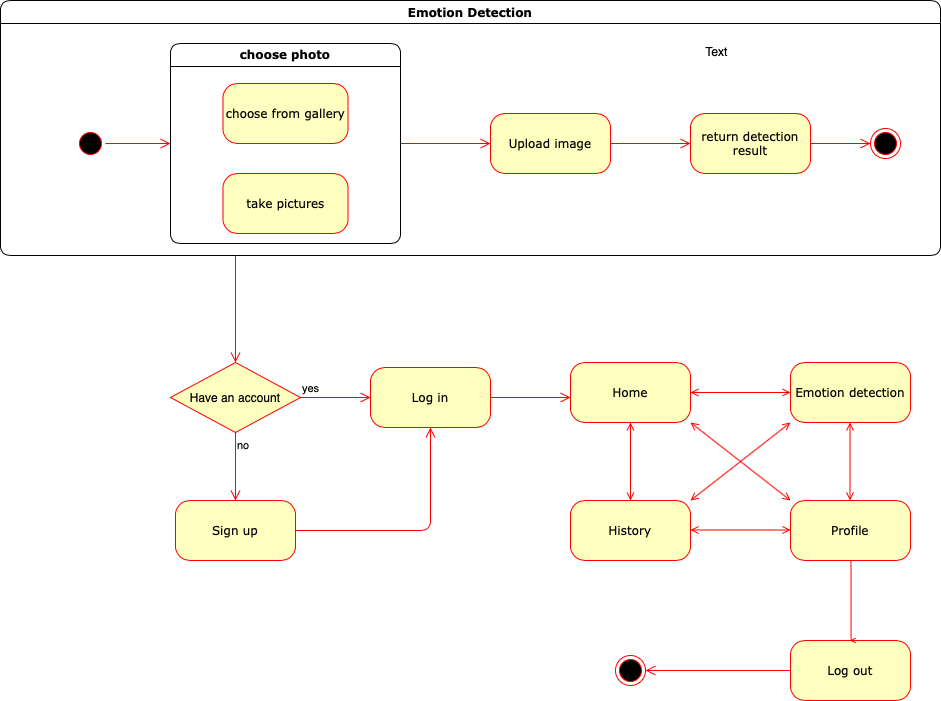

The diagram above was exported from draw.io. Its source (the exported page's mxGraphModel, read from the mxfile embedded in the PNG):
<mxGraphModel dx="1113" dy="779" grid="1" gridSize="10" guides="1" tooltips="1" connect="1" arrows="1" fold="1" page="1" pageScale="1" pageWidth="1100" pageHeight="850" background="#ffffff" math="0" shadow="0">
  <root>
    <mxCell id="0" />
    <mxCell id="1" parent="0" />
    <mxCell id="2a3bc250acf0617d-7" value="Emotion Detection" style="swimlane;whiteSpace=wrap;html=1;rounded=1;shadow=0;comic=0;labelBackgroundColor=none;strokeWidth=1;fontFamily=Verdana;fontSize=12;align=center;" parent="1" vertex="1">
      <mxGeometry x="80" y="80" width="940" height="255" as="geometry">
        <mxRectangle x="95" y="495" width="100" height="23" as="alternateBounds" />
      </mxGeometry>
    </mxCell>
    <mxCell id="24f968d109e7d6b4-3" value="" style="ellipse;html=1;shape=endState;fillColor=#000000;strokeColor=#ff0000;rounded=1;shadow=0;comic=0;labelBackgroundColor=none;fontFamily=Verdana;fontSize=12;fontColor=#000000;align=center;" parent="2a3bc250acf0617d-7" vertex="1">
      <mxGeometry x="870" y="128" width="30" height="30" as="geometry" />
    </mxCell>
    <mxCell id="3cde6dad864a17aa-9" style="edgeStyle=elbowEdgeStyle;html=1;labelBackgroundColor=none;endArrow=open;endSize=8;strokeColor=#ff0000;fontFamily=Verdana;fontSize=12;align=left;entryX=0;entryY=0.5;entryDx=0;entryDy=0;exitX=0.5;exitY=0;exitDx=0;exitDy=0;" parent="2a3bc250acf0617d-7" source="2a3bc250acf0617d-3" target="xmqP_1fGNywyDWS90Zhw-2" edge="1">
      <mxGeometry relative="1" as="geometry">
        <mxPoint x="215" y="143" as="targetPoint" />
      </mxGeometry>
    </mxCell>
    <mxCell id="2a3bc250acf0617d-3" value="" style="ellipse;html=1;shape=startState;fillColor=#000000;strokeColor=#ff0000;rounded=1;shadow=0;comic=0;labelBackgroundColor=none;fontFamily=Verdana;fontSize=12;fontColor=#000000;align=center;direction=south;" parent="2a3bc250acf0617d-7" vertex="1">
      <mxGeometry x="75" y="128" width="30" height="30" as="geometry" />
    </mxCell>
    <mxCell id="3cde6dad864a17aa-11" style="edgeStyle=elbowEdgeStyle;html=1;labelBackgroundColor=none;endArrow=open;endSize=8;strokeColor=#ff0000;fontFamily=Verdana;fontSize=12;align=left;exitX=1;exitY=0.5;exitDx=0;exitDy=0;" parent="2a3bc250acf0617d-7" source="xmqP_1fGNywyDWS90Zhw-2" target="3cde6dad864a17aa-2" edge="1">
      <mxGeometry relative="1" as="geometry">
        <mxPoint x="520" y="143" as="sourcePoint" />
        <Array as="points" />
      </mxGeometry>
    </mxCell>
    <mxCell id="3cde6dad864a17aa-12" style="edgeStyle=elbowEdgeStyle;html=1;labelBackgroundColor=none;endArrow=open;endSize=8;strokeColor=#ff0000;fontFamily=Verdana;fontSize=12;align=left;entryX=0;entryY=0.5;entryDx=0;entryDy=0;" parent="2a3bc250acf0617d-7" source="3cde6dad864a17aa-2" target="xmqP_1fGNywyDWS90Zhw-15" edge="1">
      <mxGeometry relative="1" as="geometry" />
    </mxCell>
    <mxCell id="3cde6dad864a17aa-2" value="Upload image" style="rounded=1;whiteSpace=wrap;html=1;arcSize=24;fillColor=#ffffc0;strokeColor=#ff0000;shadow=0;comic=0;labelBackgroundColor=none;fontFamily=Verdana;fontSize=12;fontColor=#000000;align=center;" parent="2a3bc250acf0617d-7" vertex="1">
      <mxGeometry x="490" y="113" width="120" height="60" as="geometry" />
    </mxCell>
    <mxCell id="xmqP_1fGNywyDWS90Zhw-2" value="choose photo" style="swimlane;whiteSpace=wrap;html=1;rounded=1;shadow=0;comic=0;labelBackgroundColor=none;strokeWidth=1;fontFamily=Verdana;fontSize=12;align=center;" vertex="1" parent="2a3bc250acf0617d-7">
      <mxGeometry x="170" y="43" width="230" height="200" as="geometry">
        <mxRectangle x="95" y="495" width="100" height="23" as="alternateBounds" />
      </mxGeometry>
    </mxCell>
    <mxCell id="xmqP_1fGNywyDWS90Zhw-4" value="choose from gallery" style="rounded=1;whiteSpace=wrap;html=1;arcSize=24;fillColor=#ffffc0;strokeColor=#ff0000;shadow=0;comic=0;labelBackgroundColor=none;fontFamily=Verdana;fontSize=12;fontColor=#000000;align=center;" vertex="1" parent="xmqP_1fGNywyDWS90Zhw-2">
      <mxGeometry x="52.5" y="40" width="125" height="60" as="geometry" />
    </mxCell>
    <mxCell id="xmqP_1fGNywyDWS90Zhw-9" value="take pictures" style="rounded=1;whiteSpace=wrap;html=1;arcSize=24;fillColor=#ffffc0;strokeColor=#ff0000;shadow=0;comic=0;labelBackgroundColor=none;fontFamily=Verdana;fontSize=12;fontColor=#000000;align=center;" vertex="1" parent="xmqP_1fGNywyDWS90Zhw-2">
      <mxGeometry x="52.5" y="130" width="125" height="60" as="geometry" />
    </mxCell>
    <mxCell id="xmqP_1fGNywyDWS90Zhw-15" value="return detection result" style="rounded=1;whiteSpace=wrap;html=1;arcSize=24;fillColor=#ffffc0;strokeColor=#ff0000;shadow=0;comic=0;labelBackgroundColor=none;fontFamily=Verdana;fontSize=12;fontColor=#000000;align=center;" vertex="1" parent="2a3bc250acf0617d-7">
      <mxGeometry x="690" y="113" width="120" height="60" as="geometry" />
    </mxCell>
    <mxCell id="xmqP_1fGNywyDWS90Zhw-18" style="edgeStyle=elbowEdgeStyle;html=1;labelBackgroundColor=none;endArrow=open;endSize=8;strokeColor=#ff0000;fontFamily=Verdana;fontSize=12;align=left;entryX=0;entryY=0.5;entryDx=0;entryDy=0;exitX=1;exitY=0.5;exitDx=0;exitDy=0;" edge="1" parent="2a3bc250acf0617d-7" source="xmqP_1fGNywyDWS90Zhw-15" target="24f968d109e7d6b4-3">
      <mxGeometry relative="1" as="geometry">
        <mxPoint x="630" y="163" as="sourcePoint" />
        <mxPoint x="710" y="163" as="targetPoint" />
      </mxGeometry>
    </mxCell>
    <mxCell id="xmqP_1fGNywyDWS90Zhw-19" value="Home" style="rounded=1;whiteSpace=wrap;html=1;arcSize=24;fillColor=#ffffc0;strokeColor=#ff0000;shadow=0;comic=0;labelBackgroundColor=none;fontFamily=Verdana;fontSize=12;fontColor=#000000;align=center;" vertex="1" parent="1">
      <mxGeometry x="650" y="442" width="120" height="60" as="geometry" />
    </mxCell>
    <mxCell id="xmqP_1fGNywyDWS90Zhw-20" value="Log in" style="rounded=1;whiteSpace=wrap;html=1;arcSize=24;fillColor=#ffffc0;strokeColor=#ff0000;shadow=0;comic=0;labelBackgroundColor=none;fontFamily=Verdana;fontSize=12;fontColor=#000000;align=center;" vertex="1" parent="1">
      <mxGeometry x="450" y="447" width="120" height="60" as="geometry" />
    </mxCell>
    <mxCell id="xmqP_1fGNywyDWS90Zhw-21" value="Sign up" style="rounded=1;whiteSpace=wrap;html=1;arcSize=24;fillColor=#ffffc0;strokeColor=#ff0000;shadow=0;comic=0;labelBackgroundColor=none;fontFamily=Verdana;fontSize=12;fontColor=#000000;align=center;" vertex="1" parent="1">
      <mxGeometry x="255" y="580" width="120" height="60" as="geometry" />
    </mxCell>
    <mxCell id="xmqP_1fGNywyDWS90Zhw-22" value="Have an account" style="rhombus;whiteSpace=wrap;html=1;fillColor=#ffffc0;strokeColor=#ff0000;" vertex="1" parent="1">
      <mxGeometry x="250" y="442" width="130" height="70" as="geometry" />
    </mxCell>
    <mxCell id="xmqP_1fGNywyDWS90Zhw-23" value="yes" style="edgeStyle=orthogonalEdgeStyle;html=1;align=left;verticalAlign=bottom;endArrow=open;endSize=8;strokeColor=#ff0000;entryX=0;entryY=0.5;entryDx=0;entryDy=0;" edge="1" source="xmqP_1fGNywyDWS90Zhw-22" parent="1" target="xmqP_1fGNywyDWS90Zhw-20">
      <mxGeometry x="-1" relative="1" as="geometry">
        <mxPoint x="440" y="477" as="targetPoint" />
      </mxGeometry>
    </mxCell>
    <mxCell id="xmqP_1fGNywyDWS90Zhw-24" value="no" style="edgeStyle=orthogonalEdgeStyle;html=1;align=left;verticalAlign=top;endArrow=open;endSize=8;strokeColor=#ff0000;entryX=0.5;entryY=0;entryDx=0;entryDy=0;" edge="1" source="xmqP_1fGNywyDWS90Zhw-22" parent="1" target="xmqP_1fGNywyDWS90Zhw-21">
      <mxGeometry x="-1" relative="1" as="geometry">
        <mxPoint x="315" y="590" as="targetPoint" />
      </mxGeometry>
    </mxCell>
    <mxCell id="xmqP_1fGNywyDWS90Zhw-26" style="edgeStyle=elbowEdgeStyle;html=1;labelBackgroundColor=none;endArrow=open;endSize=8;strokeColor=#ff0000;fontFamily=Verdana;fontSize=12;align=left;exitX=1;exitY=0.5;exitDx=0;exitDy=0;entryX=0.5;entryY=1;entryDx=0;entryDy=0;" edge="1" parent="1" source="xmqP_1fGNywyDWS90Zhw-21" target="xmqP_1fGNywyDWS90Zhw-20">
      <mxGeometry relative="1" as="geometry">
        <mxPoint x="570" y="243" as="sourcePoint" />
        <mxPoint x="510" y="525" as="targetPoint" />
        <Array as="points">
          <mxPoint x="510" y="570" />
        </Array>
      </mxGeometry>
    </mxCell>
    <mxCell id="xmqP_1fGNywyDWS90Zhw-27" style="edgeStyle=elbowEdgeStyle;html=1;labelBackgroundColor=none;endArrow=open;endSize=8;strokeColor=#ff0000;fontFamily=Verdana;fontSize=12;align=left;entryX=0.5;entryY=0;entryDx=0;entryDy=0;exitX=0.25;exitY=1;exitDx=0;exitDy=0;" edge="1" parent="1" source="2a3bc250acf0617d-7" target="xmqP_1fGNywyDWS90Zhw-22">
      <mxGeometry relative="1" as="geometry">
        <mxPoint x="240" y="340" as="sourcePoint" />
        <mxPoint x="260" y="233" as="targetPoint" />
        <Array as="points">
          <mxPoint x="315" y="400" />
        </Array>
      </mxGeometry>
    </mxCell>
    <mxCell id="xmqP_1fGNywyDWS90Zhw-28" style="edgeStyle=elbowEdgeStyle;html=1;labelBackgroundColor=none;endArrow=open;endSize=8;strokeColor=#ff0000;fontFamily=Verdana;fontSize=12;align=left;exitX=1;exitY=0.5;exitDx=0;exitDy=0;" edge="1" parent="1" source="xmqP_1fGNywyDWS90Zhw-20">
      <mxGeometry relative="1" as="geometry">
        <mxPoint x="324.9999999999998" y="327" as="sourcePoint" />
        <mxPoint x="650" y="477" as="targetPoint" />
        <Array as="points">
          <mxPoint x="620" y="442" />
          <mxPoint x="650" y="492" />
        </Array>
      </mxGeometry>
    </mxCell>
    <mxCell id="xmqP_1fGNywyDWS90Zhw-31" value="Emotion detection" style="rounded=1;whiteSpace=wrap;html=1;arcSize=24;fillColor=#ffffc0;strokeColor=#ff0000;shadow=0;comic=0;labelBackgroundColor=none;fontFamily=Verdana;fontSize=12;fontColor=#000000;align=center;" vertex="1" parent="1">
      <mxGeometry x="870" y="442" width="120" height="60" as="geometry" />
    </mxCell>
    <mxCell id="xmqP_1fGNywyDWS90Zhw-33" style="html=1;labelBackgroundColor=none;endArrow=open;strokeColor=#ff0000;fontFamily=Verdana;fontSize=12;align=left;exitX=1;exitY=0.5;exitDx=0;exitDy=0;startArrow=open;startFill=0;" edge="1" parent="1" source="xmqP_1fGNywyDWS90Zhw-19">
      <mxGeometry relative="1" as="geometry">
        <mxPoint x="790" y="476.5" as="sourcePoint" />
        <mxPoint x="870" y="472" as="targetPoint" />
      </mxGeometry>
    </mxCell>
    <mxCell id="xmqP_1fGNywyDWS90Zhw-36" value="History" style="rounded=1;whiteSpace=wrap;html=1;arcSize=24;fillColor=#ffffc0;strokeColor=#ff0000;shadow=0;comic=0;labelBackgroundColor=none;fontFamily=Verdana;fontSize=12;fontColor=#000000;align=center;" vertex="1" parent="1">
      <mxGeometry x="650" y="580" width="120" height="60" as="geometry" />
    </mxCell>
    <mxCell id="xmqP_1fGNywyDWS90Zhw-37" value="Profile" style="rounded=1;whiteSpace=wrap;html=1;arcSize=24;fillColor=#ffffc0;strokeColor=#ff0000;shadow=0;comic=0;labelBackgroundColor=none;fontFamily=Verdana;fontSize=12;fontColor=#000000;align=center;" vertex="1" parent="1">
      <mxGeometry x="870" y="580" width="120" height="60" as="geometry" />
    </mxCell>
    <mxCell id="xmqP_1fGNywyDWS90Zhw-38" style="html=1;labelBackgroundColor=none;endArrow=open;strokeColor=#ff0000;fontFamily=Verdana;fontSize=12;align=left;exitX=0.5;exitY=1;exitDx=0;exitDy=0;startArrow=open;startFill=0;entryX=0.5;entryY=0;entryDx=0;entryDy=0;" edge="1" parent="1" source="xmqP_1fGNywyDWS90Zhw-19" target="xmqP_1fGNywyDWS90Zhw-36">
      <mxGeometry relative="1" as="geometry">
        <mxPoint x="780" y="482" as="sourcePoint" />
        <mxPoint x="880" y="482" as="targetPoint" />
      </mxGeometry>
    </mxCell>
    <mxCell id="xmqP_1fGNywyDWS90Zhw-39" style="html=1;labelBackgroundColor=none;endArrow=open;strokeColor=#ff0000;fontFamily=Verdana;fontSize=12;align=left;exitX=1;exitY=0.5;exitDx=0;exitDy=0;startArrow=open;startFill=0;" edge="1" parent="1">
      <mxGeometry relative="1" as="geometry">
        <mxPoint x="770" y="609.5" as="sourcePoint" />
        <mxPoint x="870" y="609.5" as="targetPoint" />
      </mxGeometry>
    </mxCell>
    <mxCell id="xmqP_1fGNywyDWS90Zhw-40" style="html=1;labelBackgroundColor=none;endArrow=open;strokeColor=#ff0000;fontFamily=Verdana;fontSize=12;align=left;exitX=0.5;exitY=1;exitDx=0;exitDy=0;startArrow=open;startFill=0;entryX=0.5;entryY=0;entryDx=0;entryDy=0;" edge="1" parent="1">
      <mxGeometry relative="1" as="geometry">
        <mxPoint x="929.5" y="502" as="sourcePoint" />
        <mxPoint x="929.5" y="580" as="targetPoint" />
      </mxGeometry>
    </mxCell>
    <mxCell id="xmqP_1fGNywyDWS90Zhw-41" value="Log out" style="rounded=1;whiteSpace=wrap;html=1;arcSize=24;fillColor=#ffffc0;strokeColor=#ff0000;shadow=0;comic=0;labelBackgroundColor=none;fontFamily=Verdana;fontSize=12;fontColor=#000000;align=center;" vertex="1" parent="1">
      <mxGeometry x="870" y="720" width="120" height="60" as="geometry" />
    </mxCell>
    <mxCell id="xmqP_1fGNywyDWS90Zhw-42" style="edgeStyle=elbowEdgeStyle;html=1;labelBackgroundColor=none;endArrow=open;endSize=8;strokeColor=#ff0000;fontFamily=Verdana;fontSize=12;align=left;exitX=0.25;exitY=1;exitDx=0;exitDy=0;entryX=0.5;entryY=0;entryDx=0;entryDy=0;" edge="1" parent="1" target="xmqP_1fGNywyDWS90Zhw-41">
      <mxGeometry relative="1" as="geometry">
        <mxPoint x="929.9999999999998" y="640" as="sourcePoint" />
        <mxPoint x="930" y="690" as="targetPoint" />
        <Array as="points" />
      </mxGeometry>
    </mxCell>
    <mxCell id="xmqP_1fGNywyDWS90Zhw-43" value="" style="ellipse;html=1;shape=endState;fillColor=#000000;strokeColor=#ff0000;rounded=1;shadow=0;comic=0;labelBackgroundColor=none;fontFamily=Verdana;fontSize=12;fontColor=#000000;align=center;" vertex="1" parent="1">
      <mxGeometry x="695" y="735" width="30" height="30" as="geometry" />
    </mxCell>
    <mxCell id="xmqP_1fGNywyDWS90Zhw-44" style="edgeStyle=elbowEdgeStyle;html=1;labelBackgroundColor=none;endArrow=open;endSize=8;strokeColor=#ff0000;fontFamily=Verdana;fontSize=12;align=left;exitX=0;exitY=0.5;exitDx=0;exitDy=0;entryX=1;entryY=0.5;entryDx=0;entryDy=0;" edge="1" parent="1" source="xmqP_1fGNywyDWS90Zhw-41" target="xmqP_1fGNywyDWS90Zhw-43">
      <mxGeometry relative="1" as="geometry">
        <mxPoint x="939.9999999999998" y="650" as="sourcePoint" />
        <mxPoint x="940" y="730" as="targetPoint" />
        <Array as="points" />
      </mxGeometry>
    </mxCell>
    <mxCell id="xmqP_1fGNywyDWS90Zhw-45" style="html=1;labelBackgroundColor=none;endArrow=open;strokeColor=#ff0000;fontFamily=Verdana;fontSize=12;align=left;exitX=1;exitY=1;exitDx=0;exitDy=0;startArrow=open;startFill=0;entryX=0;entryY=0;entryDx=0;entryDy=0;" edge="1" parent="1" source="xmqP_1fGNywyDWS90Zhw-19" target="xmqP_1fGNywyDWS90Zhw-37">
      <mxGeometry relative="1" as="geometry">
        <mxPoint x="720" y="512" as="sourcePoint" />
        <mxPoint x="720" y="589.9999999999998" as="targetPoint" />
      </mxGeometry>
    </mxCell>
    <mxCell id="xmqP_1fGNywyDWS90Zhw-46" style="html=1;labelBackgroundColor=none;endArrow=open;strokeColor=#ff0000;fontFamily=Verdana;fontSize=12;align=left;exitX=0;exitY=1;exitDx=0;exitDy=0;startArrow=open;startFill=0;entryX=1;entryY=0;entryDx=0;entryDy=0;" edge="1" parent="1" source="xmqP_1fGNywyDWS90Zhw-31" target="xmqP_1fGNywyDWS90Zhw-36">
      <mxGeometry relative="1" as="geometry">
        <mxPoint x="730" y="522" as="sourcePoint" />
        <mxPoint x="730" y="599.9999999999998" as="targetPoint" />
      </mxGeometry>
    </mxCell>
    <mxCell id="xmqP_1fGNywyDWS90Zhw-47" value="Text" style="text;html=1;align=center;verticalAlign=middle;resizable=0;points=[];autosize=1;" vertex="1" parent="1">
      <mxGeometry x="776" y="121" width="40" height="20" as="geometry" />
    </mxCell>
  </root>
</mxGraphModel>